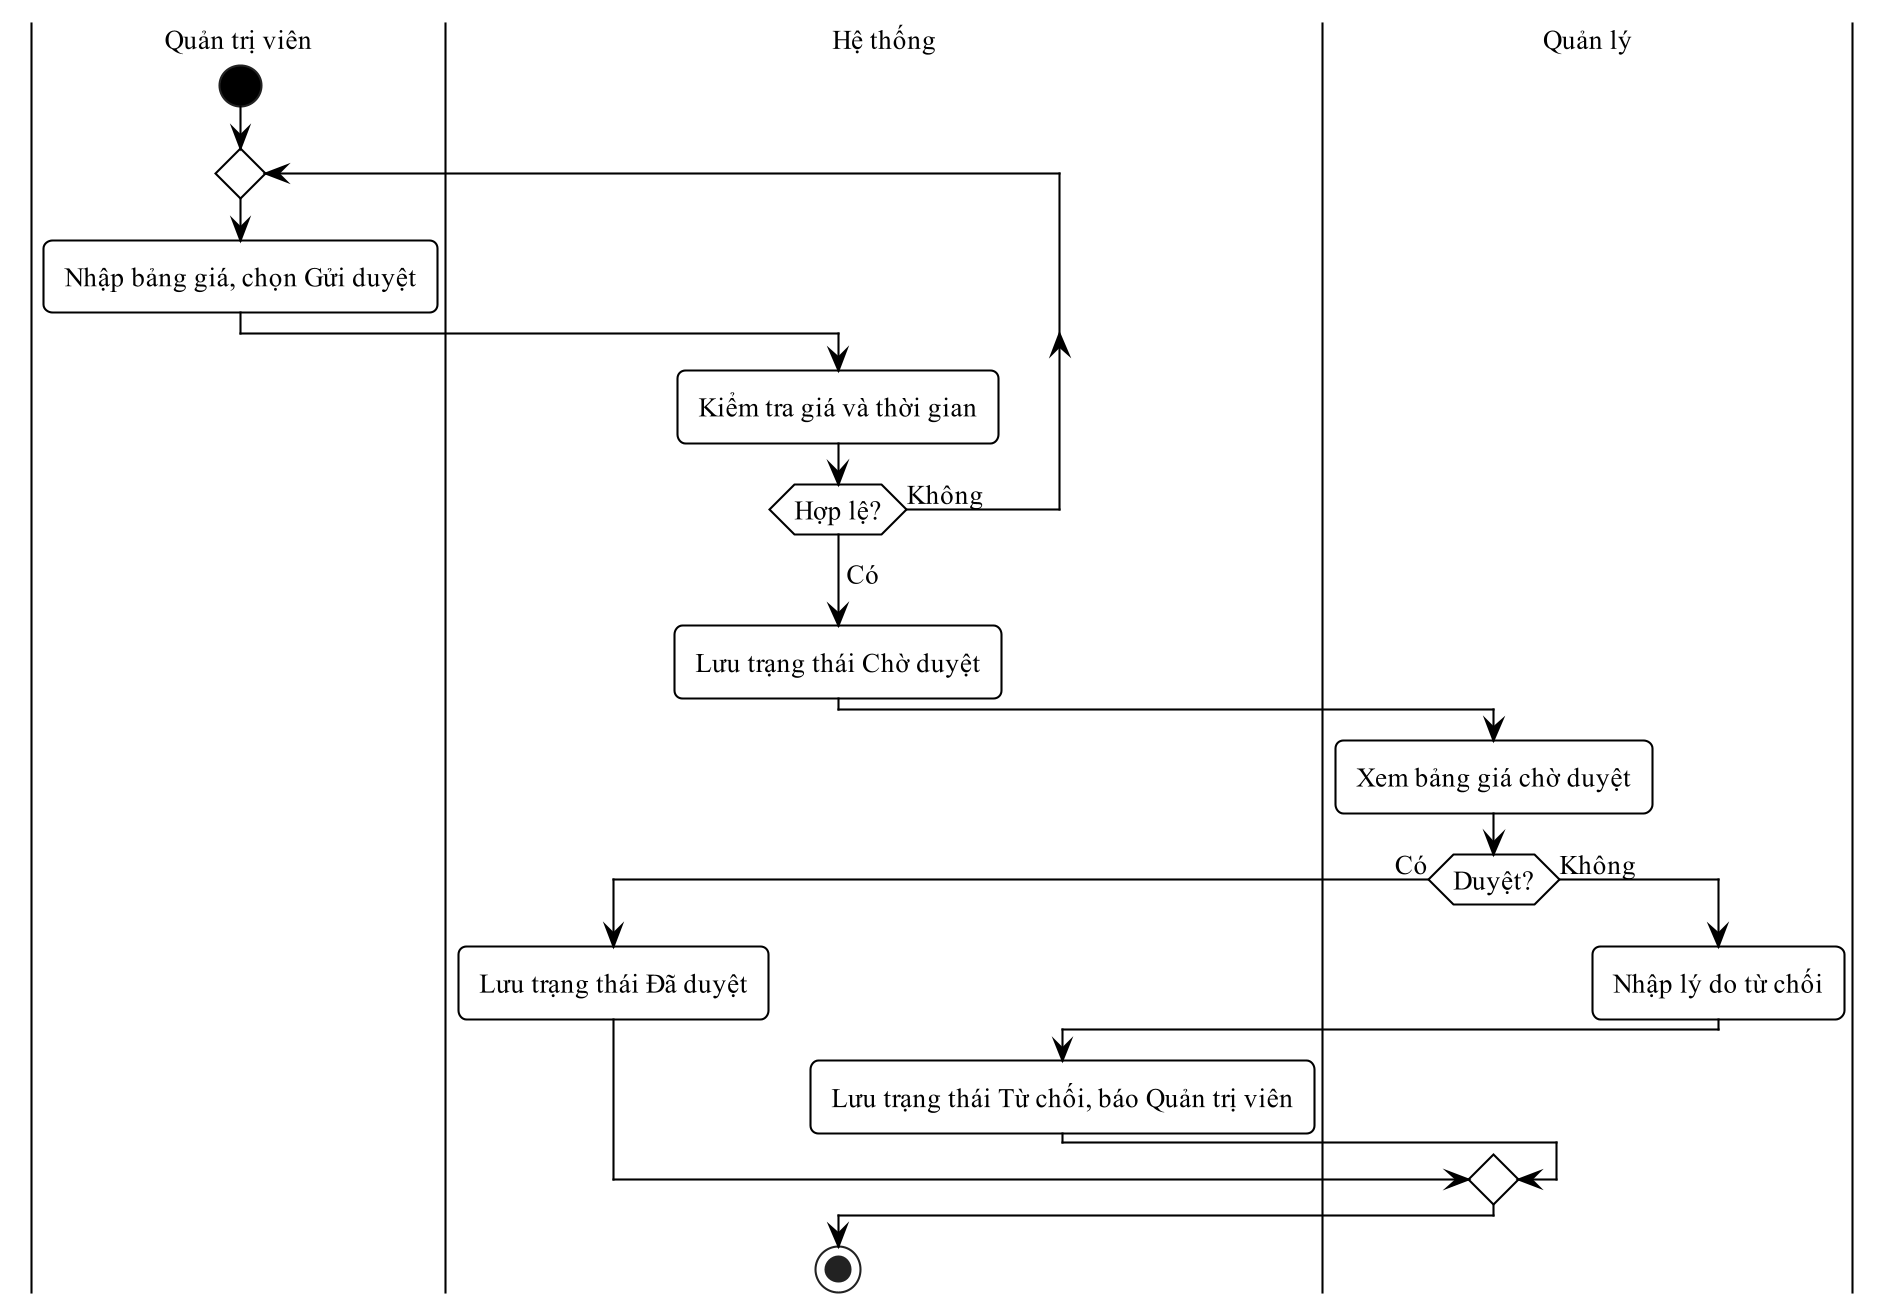

The diagram above was rendered by PlantUML. Its source (embedded in the PNG):
@startuml
!pragma layout smetana
skinparam dpi 200
skinparam defaultFontName "Times New Roman"
skinparam defaultFontSize 13
skinparam shadowing false
skinparam monochrome true
skinparam backgroundColor white
skinparam RoundCorner 8
skinparam ArrowColor black
skinparam ArrowThickness 1
skinparam state {
  BackgroundColor white
  BorderColor black
  BorderThickness 1
  StartColor black
  EndColor black
}
skinparam activity {
  BackgroundColor white
  BorderColor black
  BorderThickness 1
  DiamondBackgroundColor white
  DiamondBorderColor black
  StartColor black
  EndColor black
}
skinparam swimlane {
  BorderColor black
  BorderThickness 1
  TitleFontSize 13
}
skinparam usecase {
  BackgroundColor white
  BorderColor black
  BorderThickness 1
}
skinparam actor {
  BackgroundColor white
  BorderColor black
}
skinparam rectangle {
  BackgroundColor white
  BorderColor black
  BorderThickness 1
  RoundCorner 0
}
skinparam class {
  BackgroundColor white
  HeaderBackgroundColor white
  BorderColor black
  BorderThickness 1
}
skinparam classAttributeIconSize 0
|Quản trị viên|
start
repeat
  :Nhập bảng giá, chọn Gửi duyệt;
  |Hệ thống|
  :Kiểm tra giá và thời gian;
repeat while (Hợp lệ?) is (Không)
->Có;
:Lưu trạng thái Chờ duyệt;
|Quản lý|
:Xem bảng giá chờ duyệt;
if (Duyệt?) then (Có)
  |Hệ thống|
  :Lưu trạng thái Đã duyệt;
else (Không)
  |Quản lý|
  :Nhập lý do từ chối;
  |Hệ thống|
  :Lưu trạng thái Từ chối, báo Quản trị viên;
endif
stop
@enduml